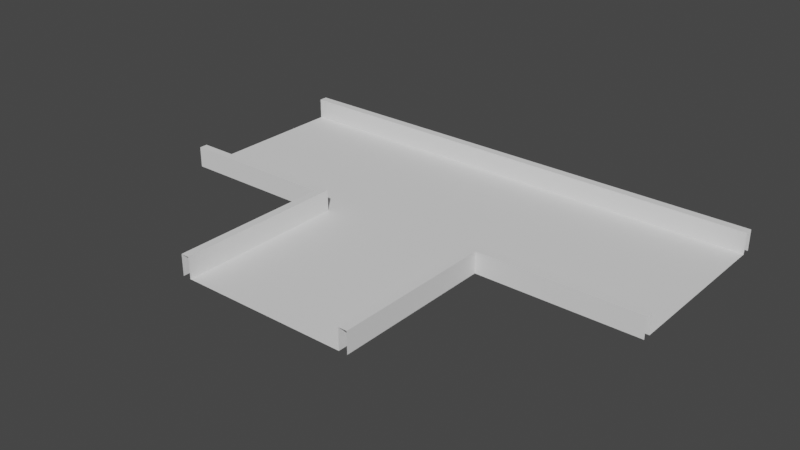 # Source: intersection-block-1.blend  (saved by Blender 2.91.10; exported with 4.5.12 LTS)
import bpy
from mathutils import Matrix  # noqa: F401  (used for matrix-valued properties, if any)

bpy.ops.wm.read_factory_settings(use_empty=True)
scene = bpy.context.scene
scene.name = 'Scene'

# ---- collections
col_collection = bpy.data.collections.new('Collection'); scene.collection.children.link(col_collection)

# ---- world
world_world = bpy.data.worlds.new('World'); scene.world = world_world
world_world.use_nodes = True; world_world.node_tree.nodes.clear()
_N = world_world.node_tree.nodes; _L = world_world.node_tree.links
n0 = _N.new('ShaderNodeOutputWorld'); n0.name = 'World Output'; n0.location = (300, 300)
n1 = _N.new('ShaderNodeBackground'); n1.name = 'Background'; n1.location = (10, 300)
n1.inputs[0].default_value = (0.05088, 0.05088, 0.05088, 1.0)
_L.new(n1.outputs[0], n0.inputs[0])
n0.is_active_output = True
world_world.color = (0.05088, 0.05088, 0.05088)
world_world.use_sun_shadow = False
world_world.sun_shadow_jitter_overblur = 0.0

# ---- meshes
me_cube = bpy.data.meshes.new('Cube')
me_cube.from_pydata([(-1.0, 2.0, 0.25), (-1.1, 1.9, 0.25), (-1.1, 0.0, 0.0), (-1.1, 1.9, 0.0), (-1.0, 0.0, 0.0), (1.0, 0.0, 0.0), (-1.1, 0.0, 0.25), (-1.0, 0.0, 0.25), (1.1, 1.9, 0.0), (1.1, 0.0, 0.0), (1.0, 0.0, 0.25), (1.1, 0.0, 0.25), (1.1, 1.9, 0.25), (3.0, 2.0, 0.0), (3.0, 4.0, 0.0), (-3.0, 2.0, 0.0), (-3.0, 4.0, 0.0), (3.0, 1.9, 0.0), (-3.0, 1.9, 0.0), (3.0, 1.9, 0.25), (3.0, 2.0, 0.25), (1.0, 2.0, 0.0), (1.0, 2.0, 0.25), (-1.0, 2.0, 0.0), (-3.0, 1.9, 0.25), (-3.0, 2.0, 0.25), (3.0, 4.1, 0.0), (-3.0, 4.1, 0.0), (3.0, 4.0, 0.25), (-3.0, 4.0, 0.25), (3.0, 4.1, 0.25), (-3.0, 4.1, 0.25)], [(18, 15)], [(2, 3, 1, 6), (8, 9, 11, 12), (10, 5, 21, 22), (12, 11, 10, 22), (19, 17, 8, 12), (13, 20, 22, 21), (22, 20, 19, 12), (0, 23, 4, 7), (6, 1, 0, 7), (1, 3, 18, 24), (23, 0, 25, 15), (0, 1, 24, 25), (4, 23, 15, 16, 14, 13, 21, 5), (28, 29, 31, 30), (14, 16, 29, 28), (27, 26, 30, 31)])
_uv = me_cube.uv_layers.new(name='UVMap')
_uv.uv.foreach_set('vector', [0.0, 0.0, 0.0, 0.0, 0.0, 0.0, 0.0, 0.0, 0.0, 0.0, 0.0, 0.0, 0.0, 0.0, 0.0, 0.0, 0.0, 0.0, 0.0, 0.0, 0.0, 0.0, 0.0, 0.0, 0.0, 0.0, 0.0, 0.0, 0.0, 0.0, 0.0, 0.0, 0.0, 0.0, 0.0, 0.0, 0.0, 0.0, 0.0, 0.0, 0.0, 0.0, 0.0, 0.0, 0.0, 0.0, 0.0, 0.0, 0.0, 0.0, 0.0, 0.0, 0.0, 0.0, 0.0, 0.0, 0.0, 0.0, 0.0, 0.0, 0.0, 0.0, 0.0, 0.0, 0.0, 0.0, 0.0, 0.0, 0.0, 0.0, 0.0, 0.0, 0.0, 0.0, 0.0, 0.0, 0.0, 0.0, 0.0, 0.0, 0.0, 0.0, 0.0, 0.0, 0.0, 0.0, 0.0, 0.0, 0.0, 0.0, 0.0, 0.0, 0.0, 0.0, 0.0, 0.0, 0.0, 0.0, 0.0, 0.0, 0.0, 0.0, 0.0, 0.0, 0.0, 0.0, 0.0, 0.0, 0.0, 0.0, 0.0, 0.0, 0.0, 0.0, 0.0, 0.0, 0.0, 0.0, 0.0, 0.0, 0.0, 0.0, 0.0, 0.0, 0.0, 0.0, 0.0, 0.0, 0.0, 0.0, 0.0, 0.0, 0.0, 0.0, 0.0, 0.0])
me_cube.use_remesh_fix_poles = True
me_cube.use_remesh_preserve_attributes = False
me_cube.use_mirror_vertex_groups = False
me_cube.update()

# ---- objects
ob_cube = bpy.data.objects.new('Cube', me_cube)

# ---- transforms, parenting, visibility, modifiers, constraints
ob_cube.location = (0.0, 0.0, 0.0)
ob_cube.lineart.crease_threshold = 0.0

# ---- collection membership
col_collection.objects.link(ob_cube)

# ---- scene / render settings (as saved in the file)
scene.frame_start = 1; scene.frame_end = 250; scene.frame_set(1)
scene.render.engine = 'BLENDER_EEVEE_NEXT'
scene.cycles.use_denoising = False
scene.cycles.samples = 128
scene.cycles.sampling_pattern = 'TABULATED_SOBOL'
scene.cycles.use_adaptive_sampling = False
scene.cycles.use_light_tree = False
scene.view_settings.view_transform = 'Filmic'
bpy.context.view_layer.update()

# ---- added for rendering (the .blend has no active camera and no usable light): camera, sun
cam_auto = bpy.data.cameras.new('AutoCamera')
cam_auto.lens = 50.0
cam_auto.sensor_width = 36.0
cam_auto.clip_end = 1000.0
ob_auto_camera = bpy.data.objects.new('AutoCamera', cam_auto)
scene.collection.objects.link(ob_auto_camera)
ob_auto_camera.location = (6.72763, -6.02316, 5.5071)
ob_auto_camera.rotation_euler = (1.09748, -7.21219e-08, 0.694738)
scene.camera = ob_auto_camera
light_auto_sun = bpy.data.lights.new('AutoSun', 'SUN')
light_auto_sun.energy = 3.0
light_auto_sun.angle = 0.0523599
ob_auto_sun = bpy.data.objects.new('AutoSun', light_auto_sun)
scene.collection.objects.link(ob_auto_sun)
ob_auto_sun.rotation_euler = (0.872665, 0.174533, 0.523599)
bpy.context.view_layer.update()
